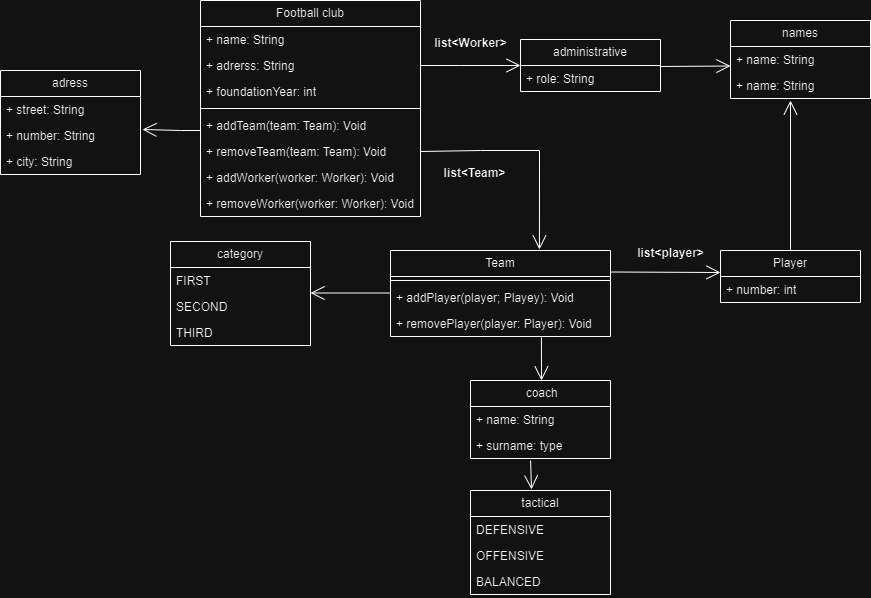

The diagram above was exported from draw.io. Its source (the exported page's mxGraphModel, read from the mxfile embedded in the PNG):
<mxGraphModel dx="1434" dy="800" grid="1" gridSize="10" guides="1" tooltips="1" connect="1" arrows="1" fold="1" page="1" pageScale="1" pageWidth="827" pageHeight="1169" math="0" shadow="0">
  <root>
    <mxCell id="0" />
    <mxCell id="1" parent="0" />
    <mxCell id="B8Z0yqD0X1BaQ0lZ50Eg-1" value="Football club" style="swimlane;fontStyle=0;childLayout=stackLayout;horizontal=1;startSize=26;fillColor=none;horizontalStack=0;resizeParent=1;resizeParentMax=0;resizeLast=0;collapsible=1;marginBottom=0;whiteSpace=wrap;html=1;" parent="1" vertex="1">
      <mxGeometry x="260" y="150" width="220" height="216" as="geometry" />
    </mxCell>
    <mxCell id="B8Z0yqD0X1BaQ0lZ50Eg-2" value="+ name: String" style="text;strokeColor=none;fillColor=none;align=left;verticalAlign=top;spacingLeft=4;spacingRight=4;overflow=hidden;rotatable=0;points=[[0,0.5],[1,0.5]];portConstraint=eastwest;whiteSpace=wrap;html=1;" parent="B8Z0yqD0X1BaQ0lZ50Eg-1" vertex="1">
      <mxGeometry y="26" width="220" height="26" as="geometry" />
    </mxCell>
    <mxCell id="B8Z0yqD0X1BaQ0lZ50Eg-3" value="+ adrerss: String" style="text;strokeColor=none;fillColor=none;align=left;verticalAlign=top;spacingLeft=4;spacingRight=4;overflow=hidden;rotatable=0;points=[[0,0.5],[1,0.5]];portConstraint=eastwest;whiteSpace=wrap;html=1;" parent="B8Z0yqD0X1BaQ0lZ50Eg-1" vertex="1">
      <mxGeometry y="52" width="220" height="26" as="geometry" />
    </mxCell>
    <mxCell id="B8Z0yqD0X1BaQ0lZ50Eg-4" value="+ foundationYear: int" style="text;strokeColor=none;fillColor=none;align=left;verticalAlign=top;spacingLeft=4;spacingRight=4;overflow=hidden;rotatable=0;points=[[0,0.5],[1,0.5]];portConstraint=eastwest;whiteSpace=wrap;html=1;" parent="B8Z0yqD0X1BaQ0lZ50Eg-1" vertex="1">
      <mxGeometry y="78" width="220" height="26" as="geometry" />
    </mxCell>
    <mxCell id="B8Z0yqD0X1BaQ0lZ50Eg-55" value="" style="line;strokeWidth=1;fillColor=none;align=left;verticalAlign=middle;spacingTop=-1;spacingLeft=3;spacingRight=3;rotatable=0;labelPosition=right;points=[];portConstraint=eastwest;strokeColor=inherit;" parent="B8Z0yqD0X1BaQ0lZ50Eg-1" vertex="1">
      <mxGeometry y="104" width="220" height="8" as="geometry" />
    </mxCell>
    <mxCell id="B8Z0yqD0X1BaQ0lZ50Eg-56" value="+ addTeam(team: Team): Void" style="text;strokeColor=none;fillColor=none;align=left;verticalAlign=top;spacingLeft=4;spacingRight=4;overflow=hidden;rotatable=0;points=[[0,0.5],[1,0.5]];portConstraint=eastwest;whiteSpace=wrap;html=1;" parent="B8Z0yqD0X1BaQ0lZ50Eg-1" vertex="1">
      <mxGeometry y="112" width="220" height="26" as="geometry" />
    </mxCell>
    <mxCell id="B8Z0yqD0X1BaQ0lZ50Eg-58" value="+ removeTeam(team: Team): Void" style="text;strokeColor=none;fillColor=none;align=left;verticalAlign=top;spacingLeft=4;spacingRight=4;overflow=hidden;rotatable=0;points=[[0,0.5],[1,0.5]];portConstraint=eastwest;whiteSpace=wrap;html=1;" parent="B8Z0yqD0X1BaQ0lZ50Eg-1" vertex="1">
      <mxGeometry y="138" width="220" height="26" as="geometry" />
    </mxCell>
    <mxCell id="B8Z0yqD0X1BaQ0lZ50Eg-62" value="+ addWorker(worker: Worker): Void" style="text;strokeColor=none;fillColor=none;align=left;verticalAlign=top;spacingLeft=4;spacingRight=4;overflow=hidden;rotatable=0;points=[[0,0.5],[1,0.5]];portConstraint=eastwest;whiteSpace=wrap;html=1;" parent="B8Z0yqD0X1BaQ0lZ50Eg-1" vertex="1">
      <mxGeometry y="164" width="220" height="26" as="geometry" />
    </mxCell>
    <mxCell id="B8Z0yqD0X1BaQ0lZ50Eg-63" value="+ removeWorker(worker: Worker): Void" style="text;strokeColor=none;fillColor=none;align=left;verticalAlign=top;spacingLeft=4;spacingRight=4;overflow=hidden;rotatable=0;points=[[0,0.5],[1,0.5]];portConstraint=eastwest;whiteSpace=wrap;html=1;" parent="B8Z0yqD0X1BaQ0lZ50Eg-1" vertex="1">
      <mxGeometry y="190" width="220" height="26" as="geometry" />
    </mxCell>
    <mxCell id="B8Z0yqD0X1BaQ0lZ50Eg-7" value="adress" style="swimlane;fontStyle=0;childLayout=stackLayout;horizontal=1;startSize=26;fillColor=none;horizontalStack=0;resizeParent=1;resizeParentMax=0;resizeLast=0;collapsible=1;marginBottom=0;whiteSpace=wrap;html=1;" parent="1" vertex="1">
      <mxGeometry x="60" y="220" width="140" height="104" as="geometry" />
    </mxCell>
    <mxCell id="B8Z0yqD0X1BaQ0lZ50Eg-8" value="+ street: String" style="text;strokeColor=none;fillColor=none;align=left;verticalAlign=top;spacingLeft=4;spacingRight=4;overflow=hidden;rotatable=0;points=[[0,0.5],[1,0.5]];portConstraint=eastwest;whiteSpace=wrap;html=1;" parent="B8Z0yqD0X1BaQ0lZ50Eg-7" vertex="1">
      <mxGeometry y="26" width="140" height="26" as="geometry" />
    </mxCell>
    <mxCell id="B8Z0yqD0X1BaQ0lZ50Eg-9" value="+ number: String" style="text;strokeColor=none;fillColor=none;align=left;verticalAlign=top;spacingLeft=4;spacingRight=4;overflow=hidden;rotatable=0;points=[[0,0.5],[1,0.5]];portConstraint=eastwest;whiteSpace=wrap;html=1;" parent="B8Z0yqD0X1BaQ0lZ50Eg-7" vertex="1">
      <mxGeometry y="52" width="140" height="26" as="geometry" />
    </mxCell>
    <mxCell id="B8Z0yqD0X1BaQ0lZ50Eg-10" value="+ city: String" style="text;strokeColor=none;fillColor=none;align=left;verticalAlign=top;spacingLeft=4;spacingRight=4;overflow=hidden;rotatable=0;points=[[0,0.5],[1,0.5]];portConstraint=eastwest;whiteSpace=wrap;html=1;" parent="B8Z0yqD0X1BaQ0lZ50Eg-7" vertex="1">
      <mxGeometry y="78" width="140" height="26" as="geometry" />
    </mxCell>
    <mxCell id="B8Z0yqD0X1BaQ0lZ50Eg-11" value="Team" style="swimlane;fontStyle=0;childLayout=stackLayout;horizontal=1;startSize=26;fillColor=none;horizontalStack=0;resizeParent=1;resizeParentMax=0;resizeLast=0;collapsible=1;marginBottom=0;whiteSpace=wrap;html=1;" parent="1" vertex="1">
      <mxGeometry x="450" y="400" width="220" height="86" as="geometry" />
    </mxCell>
    <mxCell id="B8Z0yqD0X1BaQ0lZ50Eg-66" value="" style="line;strokeWidth=1;fillColor=none;align=left;verticalAlign=middle;spacingTop=-1;spacingLeft=3;spacingRight=3;rotatable=0;labelPosition=right;points=[];portConstraint=eastwest;strokeColor=inherit;" parent="B8Z0yqD0X1BaQ0lZ50Eg-11" vertex="1">
      <mxGeometry y="26" width="220" height="8" as="geometry" />
    </mxCell>
    <mxCell id="B8Z0yqD0X1BaQ0lZ50Eg-67" value="+ addPlayer(player; Playey): Void" style="text;strokeColor=none;fillColor=none;align=left;verticalAlign=top;spacingLeft=4;spacingRight=4;overflow=hidden;rotatable=0;points=[[0,0.5],[1,0.5]];portConstraint=eastwest;whiteSpace=wrap;html=1;" parent="B8Z0yqD0X1BaQ0lZ50Eg-11" vertex="1">
      <mxGeometry y="34" width="220" height="26" as="geometry" />
    </mxCell>
    <mxCell id="B8Z0yqD0X1BaQ0lZ50Eg-68" value="+ removePlayer(player: Player): Void" style="text;strokeColor=none;fillColor=none;align=left;verticalAlign=top;spacingLeft=4;spacingRight=4;overflow=hidden;rotatable=0;points=[[0,0.5],[1,0.5]];portConstraint=eastwest;whiteSpace=wrap;html=1;" parent="B8Z0yqD0X1BaQ0lZ50Eg-11" vertex="1">
      <mxGeometry y="60" width="220" height="26" as="geometry" />
    </mxCell>
    <mxCell id="B8Z0yqD0X1BaQ0lZ50Eg-15" value="&amp;nbsp;coach" style="swimlane;fontStyle=0;childLayout=stackLayout;horizontal=1;startSize=26;fillColor=none;horizontalStack=0;resizeParent=1;resizeParentMax=0;resizeLast=0;collapsible=1;marginBottom=0;whiteSpace=wrap;html=1;" parent="1" vertex="1">
      <mxGeometry x="530" y="530" width="140" height="78" as="geometry" />
    </mxCell>
    <mxCell id="B8Z0yqD0X1BaQ0lZ50Eg-16" value="+ name: String" style="text;strokeColor=none;fillColor=none;align=left;verticalAlign=top;spacingLeft=4;spacingRight=4;overflow=hidden;rotatable=0;points=[[0,0.5],[1,0.5]];portConstraint=eastwest;whiteSpace=wrap;html=1;" parent="B8Z0yqD0X1BaQ0lZ50Eg-15" vertex="1">
      <mxGeometry y="26" width="140" height="26" as="geometry" />
    </mxCell>
    <mxCell id="B8Z0yqD0X1BaQ0lZ50Eg-17" value="+ surname: type" style="text;strokeColor=none;fillColor=none;align=left;verticalAlign=top;spacingLeft=4;spacingRight=4;overflow=hidden;rotatable=0;points=[[0,0.5],[1,0.5]];portConstraint=eastwest;whiteSpace=wrap;html=1;" parent="B8Z0yqD0X1BaQ0lZ50Eg-15" vertex="1">
      <mxGeometry y="52" width="140" height="26" as="geometry" />
    </mxCell>
    <mxCell id="B8Z0yqD0X1BaQ0lZ50Eg-19" value="administrative" style="swimlane;fontStyle=0;childLayout=stackLayout;horizontal=1;startSize=26;fillColor=none;horizontalStack=0;resizeParent=1;resizeParentMax=0;resizeLast=0;collapsible=1;marginBottom=0;whiteSpace=wrap;html=1;" parent="1" vertex="1">
      <mxGeometry x="580" y="189" width="140" height="52" as="geometry" />
    </mxCell>
    <mxCell id="B8Z0yqD0X1BaQ0lZ50Eg-22" value="+ role: String" style="text;strokeColor=none;fillColor=none;align=left;verticalAlign=top;spacingLeft=4;spacingRight=4;overflow=hidden;rotatable=0;points=[[0,0.5],[1,0.5]];portConstraint=eastwest;whiteSpace=wrap;html=1;" parent="B8Z0yqD0X1BaQ0lZ50Eg-19" vertex="1">
      <mxGeometry y="26" width="140" height="26" as="geometry" />
    </mxCell>
    <mxCell id="B8Z0yqD0X1BaQ0lZ50Eg-23" value="category" style="swimlane;fontStyle=0;childLayout=stackLayout;horizontal=1;startSize=26;fillColor=none;horizontalStack=0;resizeParent=1;resizeParentMax=0;resizeLast=0;collapsible=1;marginBottom=0;whiteSpace=wrap;html=1;" parent="1" vertex="1">
      <mxGeometry x="230" y="391" width="140" height="104" as="geometry" />
    </mxCell>
    <mxCell id="B8Z0yqD0X1BaQ0lZ50Eg-24" value="FIRST" style="text;strokeColor=none;fillColor=none;align=left;verticalAlign=top;spacingLeft=4;spacingRight=4;overflow=hidden;rotatable=0;points=[[0,0.5],[1,0.5]];portConstraint=eastwest;whiteSpace=wrap;html=1;" parent="B8Z0yqD0X1BaQ0lZ50Eg-23" vertex="1">
      <mxGeometry y="26" width="140" height="26" as="geometry" />
    </mxCell>
    <mxCell id="B8Z0yqD0X1BaQ0lZ50Eg-25" value="SECOND" style="text;strokeColor=none;fillColor=none;align=left;verticalAlign=top;spacingLeft=4;spacingRight=4;overflow=hidden;rotatable=0;points=[[0,0.5],[1,0.5]];portConstraint=eastwest;whiteSpace=wrap;html=1;" parent="B8Z0yqD0X1BaQ0lZ50Eg-23" vertex="1">
      <mxGeometry y="52" width="140" height="26" as="geometry" />
    </mxCell>
    <mxCell id="B8Z0yqD0X1BaQ0lZ50Eg-26" value="THIRD" style="text;strokeColor=none;fillColor=none;align=left;verticalAlign=top;spacingLeft=4;spacingRight=4;overflow=hidden;rotatable=0;points=[[0,0.5],[1,0.5]];portConstraint=eastwest;whiteSpace=wrap;html=1;" parent="B8Z0yqD0X1BaQ0lZ50Eg-23" vertex="1">
      <mxGeometry y="78" width="140" height="26" as="geometry" />
    </mxCell>
    <mxCell id="B8Z0yqD0X1BaQ0lZ50Eg-27" value="tactical" style="swimlane;fontStyle=0;childLayout=stackLayout;horizontal=1;startSize=26;fillColor=none;horizontalStack=0;resizeParent=1;resizeParentMax=0;resizeLast=0;collapsible=1;marginBottom=0;whiteSpace=wrap;html=1;" parent="1" vertex="1">
      <mxGeometry x="530" y="640" width="140" height="104" as="geometry" />
    </mxCell>
    <mxCell id="B8Z0yqD0X1BaQ0lZ50Eg-28" value="DEFENSIVE" style="text;strokeColor=none;fillColor=none;align=left;verticalAlign=top;spacingLeft=4;spacingRight=4;overflow=hidden;rotatable=0;points=[[0,0.5],[1,0.5]];portConstraint=eastwest;whiteSpace=wrap;html=1;" parent="B8Z0yqD0X1BaQ0lZ50Eg-27" vertex="1">
      <mxGeometry y="26" width="140" height="26" as="geometry" />
    </mxCell>
    <mxCell id="B8Z0yqD0X1BaQ0lZ50Eg-29" value="OFFENSIVE" style="text;strokeColor=none;fillColor=none;align=left;verticalAlign=top;spacingLeft=4;spacingRight=4;overflow=hidden;rotatable=0;points=[[0,0.5],[1,0.5]];portConstraint=eastwest;whiteSpace=wrap;html=1;" parent="B8Z0yqD0X1BaQ0lZ50Eg-27" vertex="1">
      <mxGeometry y="52" width="140" height="26" as="geometry" />
    </mxCell>
    <mxCell id="B8Z0yqD0X1BaQ0lZ50Eg-30" value="BALANCED" style="text;strokeColor=none;fillColor=none;align=left;verticalAlign=top;spacingLeft=4;spacingRight=4;overflow=hidden;rotatable=0;points=[[0,0.5],[1,0.5]];portConstraint=eastwest;whiteSpace=wrap;html=1;" parent="B8Z0yqD0X1BaQ0lZ50Eg-27" vertex="1">
      <mxGeometry y="78" width="140" height="26" as="geometry" />
    </mxCell>
    <mxCell id="B8Z0yqD0X1BaQ0lZ50Eg-31" value="Player" style="swimlane;fontStyle=0;childLayout=stackLayout;horizontal=1;startSize=26;fillColor=none;horizontalStack=0;resizeParent=1;resizeParentMax=0;resizeLast=0;collapsible=1;marginBottom=0;whiteSpace=wrap;html=1;" parent="1" vertex="1">
      <mxGeometry x="780" y="400" width="140" height="52" as="geometry" />
    </mxCell>
    <mxCell id="B8Z0yqD0X1BaQ0lZ50Eg-34" value="+ number: int" style="text;strokeColor=none;fillColor=none;align=left;verticalAlign=top;spacingLeft=4;spacingRight=4;overflow=hidden;rotatable=0;points=[[0,0.5],[1,0.5]];portConstraint=eastwest;whiteSpace=wrap;html=1;" parent="B8Z0yqD0X1BaQ0lZ50Eg-31" vertex="1">
      <mxGeometry y="26" width="140" height="26" as="geometry" />
    </mxCell>
    <mxCell id="B8Z0yqD0X1BaQ0lZ50Eg-36" value="" style="endArrow=open;endFill=1;endSize=12;html=1;rounded=0;entryX=0.677;entryY=-0.012;entryDx=0;entryDy=0;entryPerimeter=0;exitX=1;exitY=0.5;exitDx=0;exitDy=0;" parent="1" source="B8Z0yqD0X1BaQ0lZ50Eg-58" target="B8Z0yqD0X1BaQ0lZ50Eg-11" edge="1">
      <mxGeometry width="160" relative="1" as="geometry">
        <mxPoint x="480" y="245" as="sourcePoint" />
        <mxPoint x="600" y="250" as="targetPoint" />
        <Array as="points">
          <mxPoint x="540" y="300" />
          <mxPoint x="599" y="300" />
        </Array>
      </mxGeometry>
    </mxCell>
    <mxCell id="B8Z0yqD0X1BaQ0lZ50Eg-37" value="" style="endArrow=open;endFill=1;endSize=12;html=1;rounded=0;exitX=1;exitY=0.5;exitDx=0;exitDy=0;entryX=0;entryY=0.5;entryDx=0;entryDy=0;" parent="1" source="B8Z0yqD0X1BaQ0lZ50Eg-3" target="B8Z0yqD0X1BaQ0lZ50Eg-19" edge="1">
      <mxGeometry width="160" relative="1" as="geometry">
        <mxPoint x="390" y="140" as="sourcePoint" />
        <mxPoint x="560" y="215" as="targetPoint" />
        <Array as="points">
          <mxPoint x="520" y="215" />
        </Array>
      </mxGeometry>
    </mxCell>
    <mxCell id="B8Z0yqD0X1BaQ0lZ50Eg-38" value="" style="endArrow=open;endFill=1;endSize=12;html=1;rounded=0;exitX=1;exitY=0.25;exitDx=0;exitDy=0;" parent="1" source="B8Z0yqD0X1BaQ0lZ50Eg-11" edge="1">
      <mxGeometry width="160" relative="1" as="geometry">
        <mxPoint x="690" y="420" as="sourcePoint" />
        <mxPoint x="780" y="422" as="targetPoint" />
      </mxGeometry>
    </mxCell>
    <mxCell id="B8Z0yqD0X1BaQ0lZ50Eg-39" value="list&amp;lt;player&amp;gt;" style="text;align=center;fontStyle=1;verticalAlign=middle;spacingLeft=3;spacingRight=3;strokeColor=none;rotatable=0;points=[[0,0.5],[1,0.5]];portConstraint=eastwest;html=1;" parent="1" vertex="1">
      <mxGeometry x="690" y="390" width="80" height="26" as="geometry" />
    </mxCell>
    <mxCell id="B8Z0yqD0X1BaQ0lZ50Eg-41" value="names" style="swimlane;fontStyle=0;childLayout=stackLayout;horizontal=1;startSize=26;fillColor=none;horizontalStack=0;resizeParent=1;resizeParentMax=0;resizeLast=0;collapsible=1;marginBottom=0;whiteSpace=wrap;html=1;" parent="1" vertex="1">
      <mxGeometry x="790" y="170" width="140" height="78" as="geometry" />
    </mxCell>
    <mxCell id="B8Z0yqD0X1BaQ0lZ50Eg-42" value="+ name: String" style="text;strokeColor=none;fillColor=none;align=left;verticalAlign=top;spacingLeft=4;spacingRight=4;overflow=hidden;rotatable=0;points=[[0,0.5],[1,0.5]];portConstraint=eastwest;whiteSpace=wrap;html=1;" parent="B8Z0yqD0X1BaQ0lZ50Eg-41" vertex="1">
      <mxGeometry y="26" width="140" height="26" as="geometry" />
    </mxCell>
    <mxCell id="B8Z0yqD0X1BaQ0lZ50Eg-43" value="+ name: String" style="text;strokeColor=none;fillColor=none;align=left;verticalAlign=top;spacingLeft=4;spacingRight=4;overflow=hidden;rotatable=0;points=[[0,0.5],[1,0.5]];portConstraint=eastwest;whiteSpace=wrap;html=1;" parent="B8Z0yqD0X1BaQ0lZ50Eg-41" vertex="1">
      <mxGeometry y="52" width="140" height="26" as="geometry" />
    </mxCell>
    <mxCell id="B8Z0yqD0X1BaQ0lZ50Eg-47" value="" style="endArrow=open;endFill=1;endSize=12;html=1;rounded=0;" parent="1" edge="1">
      <mxGeometry width="160" relative="1" as="geometry">
        <mxPoint x="720" y="216" as="sourcePoint" />
        <mxPoint x="790" y="215.5" as="targetPoint" />
      </mxGeometry>
    </mxCell>
    <mxCell id="B8Z0yqD0X1BaQ0lZ50Eg-48" value="" style="endArrow=open;endFill=1;endSize=12;html=1;rounded=0;exitX=0.5;exitY=0;exitDx=0;exitDy=0;" parent="1" source="B8Z0yqD0X1BaQ0lZ50Eg-31" edge="1">
      <mxGeometry width="160" relative="1" as="geometry">
        <mxPoint x="950" y="280" as="sourcePoint" />
        <mxPoint x="850" y="250" as="targetPoint" />
      </mxGeometry>
    </mxCell>
    <mxCell id="B8Z0yqD0X1BaQ0lZ50Eg-50" value="" style="endArrow=open;endFill=1;endSize=12;html=1;rounded=0;entryX=0.436;entryY=-0.01;entryDx=0;entryDy=0;entryPerimeter=0;exitX=0.429;exitY=1.077;exitDx=0;exitDy=0;exitPerimeter=0;" parent="1" source="B8Z0yqD0X1BaQ0lZ50Eg-17" target="B8Z0yqD0X1BaQ0lZ50Eg-27" edge="1">
      <mxGeometry width="160" relative="1" as="geometry">
        <mxPoint x="620" y="730" as="sourcePoint" />
        <mxPoint x="720" y="730" as="targetPoint" />
      </mxGeometry>
    </mxCell>
    <mxCell id="B8Z0yqD0X1BaQ0lZ50Eg-51" value="list&amp;lt;Worker&amp;gt;" style="text;align=center;fontStyle=1;verticalAlign=middle;spacingLeft=3;spacingRight=3;strokeColor=none;rotatable=0;points=[[0,0.5],[1,0.5]];portConstraint=eastwest;html=1;" parent="1" vertex="1">
      <mxGeometry x="490" y="180" width="80" height="26" as="geometry" />
    </mxCell>
    <mxCell id="B8Z0yqD0X1BaQ0lZ50Eg-52" value="list&amp;lt;Team&amp;gt;" style="text;align=center;fontStyle=1;verticalAlign=middle;spacingLeft=3;spacingRight=3;strokeColor=none;rotatable=0;points=[[0,0.5],[1,0.5]];portConstraint=eastwest;html=1;" parent="1" vertex="1">
      <mxGeometry x="494" y="310" width="80" height="26" as="geometry" />
    </mxCell>
    <mxCell id="B8Z0yqD0X1BaQ0lZ50Eg-69" value="" style="endArrow=open;endFill=1;endSize=12;html=1;rounded=0;exitX=0.686;exitY=1.038;exitDx=0;exitDy=0;exitPerimeter=0;" parent="1" source="B8Z0yqD0X1BaQ0lZ50Eg-68" edge="1">
      <mxGeometry width="160" relative="1" as="geometry">
        <mxPoint x="650" y="520" as="sourcePoint" />
        <mxPoint x="601" y="530" as="targetPoint" />
      </mxGeometry>
    </mxCell>
    <mxCell id="yLrH9u9QVFt-DmF11yeA-2" value="" style="endArrow=open;endFill=1;endSize=12;html=1;rounded=0;entryX=1.014;entryY=0.269;entryDx=0;entryDy=0;entryPerimeter=0;" parent="1" target="B8Z0yqD0X1BaQ0lZ50Eg-9" edge="1">
      <mxGeometry width="160" relative="1" as="geometry">
        <mxPoint x="260" y="280" as="sourcePoint" />
        <mxPoint x="220" y="280" as="targetPoint" />
        <Array as="points">
          <mxPoint x="240" y="280" />
        </Array>
      </mxGeometry>
    </mxCell>
    <mxCell id="yLrH9u9QVFt-DmF11yeA-3" value="" style="endArrow=open;endFill=1;endSize=12;html=1;rounded=0;" parent="1" edge="1">
      <mxGeometry width="160" relative="1" as="geometry">
        <mxPoint x="450" y="442.5" as="sourcePoint" />
        <mxPoint x="370" y="442.5" as="targetPoint" />
      </mxGeometry>
    </mxCell>
  </root>
</mxGraphModel>